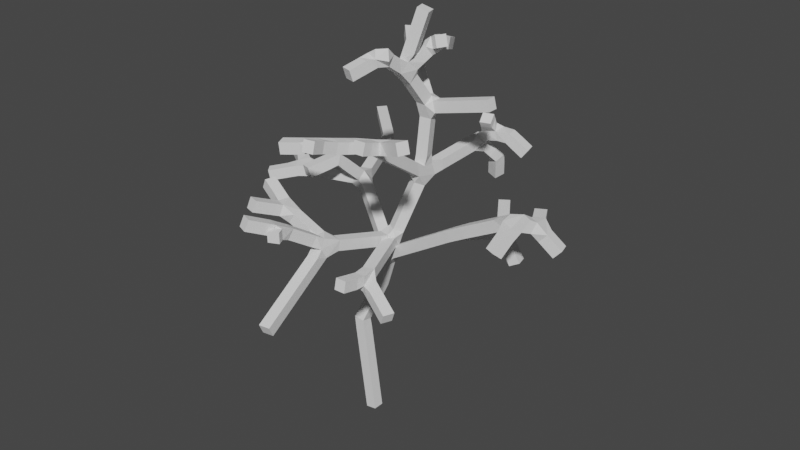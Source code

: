 # Source: oak-Old.blend  (saved by Blender 3.5.10; exported with 4.5.12 LTS)
import bpy
from mathutils import Matrix  # noqa: F401  (used for matrix-valued properties, if any)

bpy.ops.wm.read_factory_settings(use_empty=True)
scene = bpy.context.scene
scene.name = 'Scene'

# ---- collections
col_collection = bpy.data.collections.new('Collection'); scene.collection.children.link(col_collection)

# ---- world
world_world = bpy.data.worlds.new('World'); scene.world = world_world
world_world.use_nodes = True; world_world.node_tree.nodes.clear()
_N = world_world.node_tree.nodes; _L = world_world.node_tree.links
n0 = _N.new('ShaderNodeOutputWorld'); n0.name = 'World Output'; n0.location = (300, 300)
n1 = _N.new('ShaderNodeBackground'); n1.name = 'Background'; n1.location = (10, 300)
n1.inputs[0].default_value = (0.05088, 0.05088, 0.05088, 1.0)
_L.new(n1.outputs[0], n0.inputs[0])
n0.is_active_output = True
world_world.color = (0.05088, 0.05088, 0.05088)
world_world.use_sun_shadow = False
world_world.sun_shadow_jitter_overblur = 0.0

# ---- meshes
me_vert_001 = bpy.data.meshes.new('Vert.001')
me_vert_001.from_pydata([(0.0, 0.0, 0.0), (-0.6434, -6.097e-07, 4.538), (0.3429, 0.7126, 7.89), (-2.235, 1.961, 10.33), (1.416, 1.603, 11.78), (1.688, 1.67, 14.81), (4.785, 1.698, 15.62), (-0.1651, 0.7126, 6.231), (4.598, 0.007963, 10.6), (7.499, -0.2234, 12.18), (-4.29, 0.4657, 10.77), (-2.461, 0.4657, 11.72), (1.926, 4.89, 12.35), (-0.4332, 3.191, 16.3), (0.6852, 0.5274, 8.85), (-1.601, 4.468, 16.68), (-0.09918, -2.795, 9.618), (0.4362, -6.874, 7.637), (-0.5512, -4.925, 10.99), (-3.62, 5.361, 10.77), (-6.017, 7.666, 10.89), (-2.939, -0.8835, 11.42), (-6.533, 2.076, 10.79), (-5.608, -0.5488, 10.44), (2.113, -2.877, 8.835), (3.879, -3.569, 7.98), (2.13, -4.378, 9.183), (-1.936, -3.111, 10.75), (-3.328, -2.755, 11.47), (-2.428, -4.632, 11.4), (-1.097, -6.269, 11.62), (-0.2703, -5.546, 10.97), (5.167, 2.304, 9.953), (7.946, 0.5518, 11.7), (7.098, -1.117, 10.98), (7.289, 1.756, 11.59), (8.835, 0.7904, 10.85), (3.821, 4.334, 9.966), (5.83, 2.456, 8.632), (1.54, 0.2598, 16.68), (1.594, -2.003, 14.19), (3.514, -3.43, 15.13), (4.982, -3.974, 15.67), (3.541, -4.709, 15.54), (0.8864, -3.792, 14.58), (-0.6413, -4.49, 14.41), (1.053, -4.746, 14.92), (2.376, 0.5024, 19.28), (2.083, 1.42, 17.64), (1.52, -1.109, 17.62), (1.073, -2.503, 17.15), (2.657, 1.171, 17.88), (1.77, -1.323, 17.74), (2.139, 2.006, 17.54), (1.774, 2.751, 17.27), (2.3, 5.814, 11.38), (2.116, 6.104, 10.38), (2.487, 5.024, 12.86), (2.647, 4.45, 13.67), (3.465, 5.077, 12.84), (4.213, 5.276, 12.25)], [(0, 1), (7, 2), (2, 3), (14, 4), (4, 5), (5, 6), (1, 7), (2, 8), (8, 9), (3, 10), (3, 11), (4, 12), (5, 13), (2, 14), (13, 15), (14, 16), (16, 17), (16, 18), (3, 19), (19, 20), (11, 21), (10, 22), (10, 23), (14, 24), (24, 25), (24, 26), (16, 27), (27, 28), (27, 29), (18, 30), (18, 31), (8, 32), (9, 33), (9, 34), (33, 35), (33, 36), (32, 37), (32, 38), (5, 39), (4, 40), (40, 41), (41, 42), (41, 43), (40, 44), (44, 45), (44, 46), (39, 47), (39, 48), (39, 49), (49, 50), (48, 51), (49, 52), (48, 53), (53, 54), (12, 55), (55, 56), (12, 57), (57, 58), (57, 59), (59, 60)], [])
me_vert_001.update()

# ---- objects
ob_oldtree = bpy.data.objects.new('oldTree', me_vert_001)

# ---- transforms, parenting, visibility, modifiers, constraints
ob_oldtree.location = (0.0, 0.0, 0.0)
ob_oldtree.scale = (0.1, 0.1, 0.1)
_m = ob_oldtree.modifiers.new('Skin', 'SKIN')

# ---- collection membership
col_collection.objects.link(ob_oldtree)

# ---- scene / render settings (as saved in the file)
scene.frame_start = 1; scene.frame_end = 250; scene.frame_set(1)
scene.render.engine = 'BLENDER_EEVEE_NEXT'
scene.cycles.sampling_pattern = 'TABULATED_SOBOL'
scene.view_settings.view_transform = 'Filmic'
bpy.context.view_layer.update()

# ---- added for rendering (the .blend has no active camera and no usable light): camera, sun
cam_auto = bpy.data.cameras.new('AutoCamera')
cam_auto.lens = 50.0
cam_auto.sensor_width = 36.0
cam_auto.clip_end = 1000.0
ob_auto_camera = bpy.data.objects.new('AutoCamera', cam_auto)
scene.collection.objects.link(ob_auto_camera)
ob_auto_camera.location = (2.80894, -3.18554, 3.11803)
ob_auto_camera.rotation_euler = (1.09748, -7.21219e-08, 0.694738)
scene.camera = ob_auto_camera
light_auto_sun = bpy.data.lights.new('AutoSun', 'SUN')
light_auto_sun.energy = 3.0
light_auto_sun.angle = 0.0523599
ob_auto_sun = bpy.data.objects.new('AutoSun', light_auto_sun)
scene.collection.objects.link(ob_auto_sun)
ob_auto_sun.rotation_euler = (0.872665, 0.174533, 0.523599)
bpy.context.view_layer.update()
